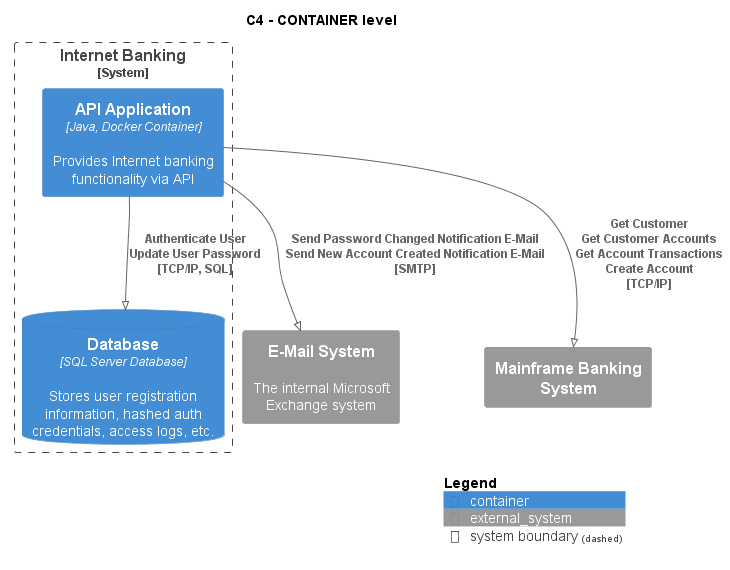

The diagram above was rendered by PlantUML. Its source (embedded in the PNG):
@startuml
!pragma layout smetana
!include ..\..\..\..\.c4s\C4_Container.puml

AddElementTag("state:new", $bgColor=green, $fontColor=#ffffff, $borderColor=green, $shadowing="False")
AddElementTag("state:changed", $bgColor=orange, $fontColor=#ffffff, $borderColor=orange, $shadowing="False")
AddElementTag("state:removed", $bgColor=red, $fontColor=#ffffff, $borderColor=red, $shadowing="False")

AddRelTag("state:new", $textColor=green, $lineColor=green)
AddRelTag("state:changed", $textColor=orange, $lineColor=orange)
AddRelTag("state:removed", $textColor=red, $lineColor=red)

SHOW_PERSON_PORTRAIT()
LAYOUT_TOP_DOWN()

skinparam linetype polyline

title C4 - CONTAINER level


System_Boundary(BigBankPlc.SoftwareSystems.InternetBanking, "Internet Banking") {
    Container(BigBankPlc.SoftwareSystems.InternetBanking.Containers.APIApplication, "API Application", "Java, Docker Container", "Provides Internet banking functionality via API")
    ContainerDb(BigBankPlc.SoftwareSystems.InternetBanking.Containers.Database, "Database", "SQL Server Database", "Stores user registration information, hashed auth credentials, access logs, etc.")
}
System_Ext(BigBankPlc.SoftwareSystems.EMailSystem, "E-Mail System", "The internal Microsoft Exchange system")
System_Ext(BigBankPlc.SoftwareSystems.MainframeBankingSystem, "Mainframe Banking System", "")

Rel(BigBankPlc.SoftwareSystems.InternetBanking.Containers.APIApplication, BigBankPlc.SoftwareSystems.InternetBanking.Containers.Database, "Authenticate User\nUpdate User Password\n[TCP/IP, SQL]", $tags='protocol:tcp/ip, sql')
Rel(BigBankPlc.SoftwareSystems.InternetBanking.Containers.APIApplication, BigBankPlc.SoftwareSystems.EMailSystem, "Send Password Changed Notification E-Mail\nSend New Account Created Notification E-Mail\n[SMTP]", $tags='protocol:smtp')
Rel(BigBankPlc.SoftwareSystems.InternetBanking.Containers.APIApplication, BigBankPlc.SoftwareSystems.MainframeBankingSystem, "Get Customer\nGet Customer Accounts\nGet Account Transactions\nCreate Account\n[TCP/IP]", $tags='protocol:tcp/ip')


SHOW_LEGEND()
@enduml